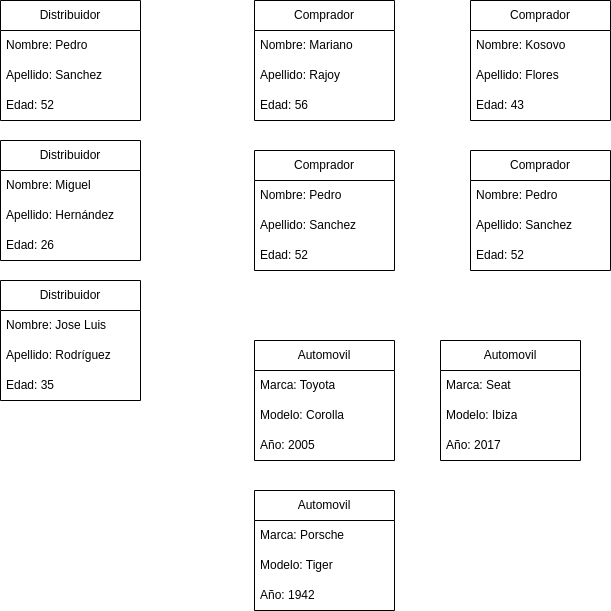

The diagram above was exported from draw.io. Its source (the exported page's mxGraphModel, read from the mxfile embedded in the PNG):
<mxGraphModel dx="1130" dy="464" grid="1" gridSize="10" guides="1" tooltips="1" connect="1" arrows="1" fold="1" page="1" pageScale="1" pageWidth="827" pageHeight="1169" math="0" shadow="0">
  <root>
    <mxCell id="0" />
    <mxCell id="1" parent="0" />
    <mxCell id="2" value="Distribuidor" style="swimlane;fontStyle=0;childLayout=stackLayout;horizontal=1;startSize=30;horizontalStack=0;resizeParent=1;resizeParentMax=0;resizeLast=0;collapsible=1;marginBottom=0;whiteSpace=wrap;html=1;" vertex="1" parent="1">
      <mxGeometry x="90" y="70" width="140" height="120" as="geometry" />
    </mxCell>
    <mxCell id="3" value="Nombre: Pedro" style="text;strokeColor=none;fillColor=none;align=left;verticalAlign=middle;spacingLeft=4;spacingRight=4;overflow=hidden;points=[[0,0.5],[1,0.5]];portConstraint=eastwest;rotatable=0;whiteSpace=wrap;html=1;" vertex="1" parent="2">
      <mxGeometry y="30" width="140" height="30" as="geometry" />
    </mxCell>
    <mxCell id="4" value="Apellido: Sanchez" style="text;strokeColor=none;fillColor=none;align=left;verticalAlign=middle;spacingLeft=4;spacingRight=4;overflow=hidden;points=[[0,0.5],[1,0.5]];portConstraint=eastwest;rotatable=0;whiteSpace=wrap;html=1;" vertex="1" parent="2">
      <mxGeometry y="60" width="140" height="30" as="geometry" />
    </mxCell>
    <mxCell id="5" value="Edad: 52" style="text;strokeColor=none;fillColor=none;align=left;verticalAlign=middle;spacingLeft=4;spacingRight=4;overflow=hidden;points=[[0,0.5],[1,0.5]];portConstraint=eastwest;rotatable=0;whiteSpace=wrap;html=1;" vertex="1" parent="2">
      <mxGeometry y="90" width="140" height="30" as="geometry" />
    </mxCell>
    <mxCell id="6" value="Distribuidor" style="swimlane;fontStyle=0;childLayout=stackLayout;horizontal=1;startSize=30;horizontalStack=0;resizeParent=1;resizeParentMax=0;resizeLast=0;collapsible=1;marginBottom=0;whiteSpace=wrap;html=1;" vertex="1" parent="1">
      <mxGeometry x="90" y="350" width="140" height="120" as="geometry" />
    </mxCell>
    <mxCell id="7" value="Nombre: Jose Luis" style="text;strokeColor=none;fillColor=none;align=left;verticalAlign=middle;spacingLeft=4;spacingRight=4;overflow=hidden;points=[[0,0.5],[1,0.5]];portConstraint=eastwest;rotatable=0;whiteSpace=wrap;html=1;" vertex="1" parent="6">
      <mxGeometry y="30" width="140" height="30" as="geometry" />
    </mxCell>
    <mxCell id="8" value="Apellido: Rodríguez" style="text;strokeColor=none;fillColor=none;align=left;verticalAlign=middle;spacingLeft=4;spacingRight=4;overflow=hidden;points=[[0,0.5],[1,0.5]];portConstraint=eastwest;rotatable=0;whiteSpace=wrap;html=1;" vertex="1" parent="6">
      <mxGeometry y="60" width="140" height="30" as="geometry" />
    </mxCell>
    <mxCell id="9" value="Edad: 35" style="text;strokeColor=none;fillColor=none;align=left;verticalAlign=middle;spacingLeft=4;spacingRight=4;overflow=hidden;points=[[0,0.5],[1,0.5]];portConstraint=eastwest;rotatable=0;whiteSpace=wrap;html=1;" vertex="1" parent="6">
      <mxGeometry y="90" width="140" height="30" as="geometry" />
    </mxCell>
    <mxCell id="10" value="Distribuidor" style="swimlane;fontStyle=0;childLayout=stackLayout;horizontal=1;startSize=30;horizontalStack=0;resizeParent=1;resizeParentMax=0;resizeLast=0;collapsible=1;marginBottom=0;whiteSpace=wrap;html=1;" vertex="1" parent="1">
      <mxGeometry x="90" y="210" width="140" height="120" as="geometry" />
    </mxCell>
    <mxCell id="11" value="Nombre: Miguel" style="text;strokeColor=none;fillColor=none;align=left;verticalAlign=middle;spacingLeft=4;spacingRight=4;overflow=hidden;points=[[0,0.5],[1,0.5]];portConstraint=eastwest;rotatable=0;whiteSpace=wrap;html=1;" vertex="1" parent="10">
      <mxGeometry y="30" width="140" height="30" as="geometry" />
    </mxCell>
    <mxCell id="12" value="Apellido: Hernández" style="text;strokeColor=none;fillColor=none;align=left;verticalAlign=middle;spacingLeft=4;spacingRight=4;overflow=hidden;points=[[0,0.5],[1,0.5]];portConstraint=eastwest;rotatable=0;whiteSpace=wrap;html=1;" vertex="1" parent="10">
      <mxGeometry y="60" width="140" height="30" as="geometry" />
    </mxCell>
    <mxCell id="13" value="Edad: 26" style="text;strokeColor=none;fillColor=none;align=left;verticalAlign=middle;spacingLeft=4;spacingRight=4;overflow=hidden;points=[[0,0.5],[1,0.5]];portConstraint=eastwest;rotatable=0;whiteSpace=wrap;html=1;" vertex="1" parent="10">
      <mxGeometry y="90" width="140" height="30" as="geometry" />
    </mxCell>
    <mxCell id="14" value="Comprador" style="swimlane;fontStyle=0;childLayout=stackLayout;horizontal=1;startSize=30;horizontalStack=0;resizeParent=1;resizeParentMax=0;resizeLast=0;collapsible=1;marginBottom=0;whiteSpace=wrap;html=1;" vertex="1" parent="1">
      <mxGeometry x="344" y="70" width="140" height="120" as="geometry" />
    </mxCell>
    <mxCell id="15" value="Nombre: Mariano" style="text;strokeColor=none;fillColor=none;align=left;verticalAlign=middle;spacingLeft=4;spacingRight=4;overflow=hidden;points=[[0,0.5],[1,0.5]];portConstraint=eastwest;rotatable=0;whiteSpace=wrap;html=1;" vertex="1" parent="14">
      <mxGeometry y="30" width="140" height="30" as="geometry" />
    </mxCell>
    <mxCell id="16" value="Apellido: Rajoy" style="text;strokeColor=none;fillColor=none;align=left;verticalAlign=middle;spacingLeft=4;spacingRight=4;overflow=hidden;points=[[0,0.5],[1,0.5]];portConstraint=eastwest;rotatable=0;whiteSpace=wrap;html=1;" vertex="1" parent="14">
      <mxGeometry y="60" width="140" height="30" as="geometry" />
    </mxCell>
    <mxCell id="17" value="Edad: 56" style="text;strokeColor=none;fillColor=none;align=left;verticalAlign=middle;spacingLeft=4;spacingRight=4;overflow=hidden;points=[[0,0.5],[1,0.5]];portConstraint=eastwest;rotatable=0;whiteSpace=wrap;html=1;" vertex="1" parent="14">
      <mxGeometry y="90" width="140" height="30" as="geometry" />
    </mxCell>
    <mxCell id="18" value="Comprador" style="swimlane;fontStyle=0;childLayout=stackLayout;horizontal=1;startSize=30;horizontalStack=0;resizeParent=1;resizeParentMax=0;resizeLast=0;collapsible=1;marginBottom=0;whiteSpace=wrap;html=1;" vertex="1" parent="1">
      <mxGeometry x="344" y="220" width="140" height="120" as="geometry" />
    </mxCell>
    <mxCell id="19" value="Nombre: Pedro" style="text;strokeColor=none;fillColor=none;align=left;verticalAlign=middle;spacingLeft=4;spacingRight=4;overflow=hidden;points=[[0,0.5],[1,0.5]];portConstraint=eastwest;rotatable=0;whiteSpace=wrap;html=1;" vertex="1" parent="18">
      <mxGeometry y="30" width="140" height="30" as="geometry" />
    </mxCell>
    <mxCell id="20" value="Apellido: Sanchez" style="text;strokeColor=none;fillColor=none;align=left;verticalAlign=middle;spacingLeft=4;spacingRight=4;overflow=hidden;points=[[0,0.5],[1,0.5]];portConstraint=eastwest;rotatable=0;whiteSpace=wrap;html=1;" vertex="1" parent="18">
      <mxGeometry y="60" width="140" height="30" as="geometry" />
    </mxCell>
    <mxCell id="21" value="Edad: 52" style="text;strokeColor=none;fillColor=none;align=left;verticalAlign=middle;spacingLeft=4;spacingRight=4;overflow=hidden;points=[[0,0.5],[1,0.5]];portConstraint=eastwest;rotatable=0;whiteSpace=wrap;html=1;" vertex="1" parent="18">
      <mxGeometry y="90" width="140" height="30" as="geometry" />
    </mxCell>
    <mxCell id="22" value="Comprador" style="swimlane;fontStyle=0;childLayout=stackLayout;horizontal=1;startSize=30;horizontalStack=0;resizeParent=1;resizeParentMax=0;resizeLast=0;collapsible=1;marginBottom=0;whiteSpace=wrap;html=1;" vertex="1" parent="1">
      <mxGeometry x="560" y="70" width="140" height="120" as="geometry" />
    </mxCell>
    <mxCell id="23" value="Nombre: Kosovo" style="text;strokeColor=none;fillColor=none;align=left;verticalAlign=middle;spacingLeft=4;spacingRight=4;overflow=hidden;points=[[0,0.5],[1,0.5]];portConstraint=eastwest;rotatable=0;whiteSpace=wrap;html=1;" vertex="1" parent="22">
      <mxGeometry y="30" width="140" height="30" as="geometry" />
    </mxCell>
    <mxCell id="24" value="Apellido: Flores" style="text;strokeColor=none;fillColor=none;align=left;verticalAlign=middle;spacingLeft=4;spacingRight=4;overflow=hidden;points=[[0,0.5],[1,0.5]];portConstraint=eastwest;rotatable=0;whiteSpace=wrap;html=1;" vertex="1" parent="22">
      <mxGeometry y="60" width="140" height="30" as="geometry" />
    </mxCell>
    <mxCell id="25" value="Edad: 43" style="text;strokeColor=none;fillColor=none;align=left;verticalAlign=middle;spacingLeft=4;spacingRight=4;overflow=hidden;points=[[0,0.5],[1,0.5]];portConstraint=eastwest;rotatable=0;whiteSpace=wrap;html=1;" vertex="1" parent="22">
      <mxGeometry y="90" width="140" height="30" as="geometry" />
    </mxCell>
    <mxCell id="26" value="Comprador" style="swimlane;fontStyle=0;childLayout=stackLayout;horizontal=1;startSize=30;horizontalStack=0;resizeParent=1;resizeParentMax=0;resizeLast=0;collapsible=1;marginBottom=0;whiteSpace=wrap;html=1;" vertex="1" parent="1">
      <mxGeometry x="560" y="220" width="140" height="120" as="geometry" />
    </mxCell>
    <mxCell id="27" value="Nombre: Pedro" style="text;strokeColor=none;fillColor=none;align=left;verticalAlign=middle;spacingLeft=4;spacingRight=4;overflow=hidden;points=[[0,0.5],[1,0.5]];portConstraint=eastwest;rotatable=0;whiteSpace=wrap;html=1;" vertex="1" parent="26">
      <mxGeometry y="30" width="140" height="30" as="geometry" />
    </mxCell>
    <mxCell id="28" value="Apellido: Sanchez" style="text;strokeColor=none;fillColor=none;align=left;verticalAlign=middle;spacingLeft=4;spacingRight=4;overflow=hidden;points=[[0,0.5],[1,0.5]];portConstraint=eastwest;rotatable=0;whiteSpace=wrap;html=1;" vertex="1" parent="26">
      <mxGeometry y="60" width="140" height="30" as="geometry" />
    </mxCell>
    <mxCell id="29" value="Edad: 52" style="text;strokeColor=none;fillColor=none;align=left;verticalAlign=middle;spacingLeft=4;spacingRight=4;overflow=hidden;points=[[0,0.5],[1,0.5]];portConstraint=eastwest;rotatable=0;whiteSpace=wrap;html=1;" vertex="1" parent="26">
      <mxGeometry y="90" width="140" height="30" as="geometry" />
    </mxCell>
    <mxCell id="30" value="Automovil" style="swimlane;fontStyle=0;childLayout=stackLayout;horizontal=1;startSize=30;horizontalStack=0;resizeParent=1;resizeParentMax=0;resizeLast=0;collapsible=1;marginBottom=0;whiteSpace=wrap;html=1;" vertex="1" parent="1">
      <mxGeometry x="344" y="410" width="140" height="120" as="geometry" />
    </mxCell>
    <mxCell id="31" value="Marca: Toyota" style="text;strokeColor=none;fillColor=none;align=left;verticalAlign=middle;spacingLeft=4;spacingRight=4;overflow=hidden;points=[[0,0.5],[1,0.5]];portConstraint=eastwest;rotatable=0;whiteSpace=wrap;html=1;" vertex="1" parent="30">
      <mxGeometry y="30" width="140" height="30" as="geometry" />
    </mxCell>
    <mxCell id="32" value="Modelo: Corolla" style="text;strokeColor=none;fillColor=none;align=left;verticalAlign=middle;spacingLeft=4;spacingRight=4;overflow=hidden;points=[[0,0.5],[1,0.5]];portConstraint=eastwest;rotatable=0;whiteSpace=wrap;html=1;" vertex="1" parent="30">
      <mxGeometry y="60" width="140" height="30" as="geometry" />
    </mxCell>
    <mxCell id="33" value="Año: 2005" style="text;strokeColor=none;fillColor=none;align=left;verticalAlign=middle;spacingLeft=4;spacingRight=4;overflow=hidden;points=[[0,0.5],[1,0.5]];portConstraint=eastwest;rotatable=0;whiteSpace=wrap;html=1;" vertex="1" parent="30">
      <mxGeometry y="90" width="140" height="30" as="geometry" />
    </mxCell>
    <mxCell id="34" value="Automovil" style="swimlane;fontStyle=0;childLayout=stackLayout;horizontal=1;startSize=30;horizontalStack=0;resizeParent=1;resizeParentMax=0;resizeLast=0;collapsible=1;marginBottom=0;whiteSpace=wrap;html=1;" vertex="1" parent="1">
      <mxGeometry x="530" y="410" width="140" height="120" as="geometry" />
    </mxCell>
    <mxCell id="35" value="Marca: Seat" style="text;strokeColor=none;fillColor=none;align=left;verticalAlign=middle;spacingLeft=4;spacingRight=4;overflow=hidden;points=[[0,0.5],[1,0.5]];portConstraint=eastwest;rotatable=0;whiteSpace=wrap;html=1;" vertex="1" parent="34">
      <mxGeometry y="30" width="140" height="30" as="geometry" />
    </mxCell>
    <mxCell id="36" value="Modelo: Ibiza" style="text;strokeColor=none;fillColor=none;align=left;verticalAlign=middle;spacingLeft=4;spacingRight=4;overflow=hidden;points=[[0,0.5],[1,0.5]];portConstraint=eastwest;rotatable=0;whiteSpace=wrap;html=1;" vertex="1" parent="34">
      <mxGeometry y="60" width="140" height="30" as="geometry" />
    </mxCell>
    <mxCell id="37" value="Año: 2017" style="text;strokeColor=none;fillColor=none;align=left;verticalAlign=middle;spacingLeft=4;spacingRight=4;overflow=hidden;points=[[0,0.5],[1,0.5]];portConstraint=eastwest;rotatable=0;whiteSpace=wrap;html=1;" vertex="1" parent="34">
      <mxGeometry y="90" width="140" height="30" as="geometry" />
    </mxCell>
    <mxCell id="38" value="Automovil" style="swimlane;fontStyle=0;childLayout=stackLayout;horizontal=1;startSize=30;horizontalStack=0;resizeParent=1;resizeParentMax=0;resizeLast=0;collapsible=1;marginBottom=0;whiteSpace=wrap;html=1;" vertex="1" parent="1">
      <mxGeometry x="344" y="560" width="140" height="120" as="geometry" />
    </mxCell>
    <mxCell id="39" value="Marca: Porsche" style="text;strokeColor=none;fillColor=none;align=left;verticalAlign=middle;spacingLeft=4;spacingRight=4;overflow=hidden;points=[[0,0.5],[1,0.5]];portConstraint=eastwest;rotatable=0;whiteSpace=wrap;html=1;" vertex="1" parent="38">
      <mxGeometry y="30" width="140" height="30" as="geometry" />
    </mxCell>
    <mxCell id="40" value="Modelo: Tiger" style="text;strokeColor=none;fillColor=none;align=left;verticalAlign=middle;spacingLeft=4;spacingRight=4;overflow=hidden;points=[[0,0.5],[1,0.5]];portConstraint=eastwest;rotatable=0;whiteSpace=wrap;html=1;" vertex="1" parent="38">
      <mxGeometry y="60" width="140" height="30" as="geometry" />
    </mxCell>
    <mxCell id="41" value="Año: 1942" style="text;strokeColor=none;fillColor=none;align=left;verticalAlign=middle;spacingLeft=4;spacingRight=4;overflow=hidden;points=[[0,0.5],[1,0.5]];portConstraint=eastwest;rotatable=0;whiteSpace=wrap;html=1;" vertex="1" parent="38">
      <mxGeometry y="90" width="140" height="30" as="geometry" />
    </mxCell>
  </root>
</mxGraphModel>